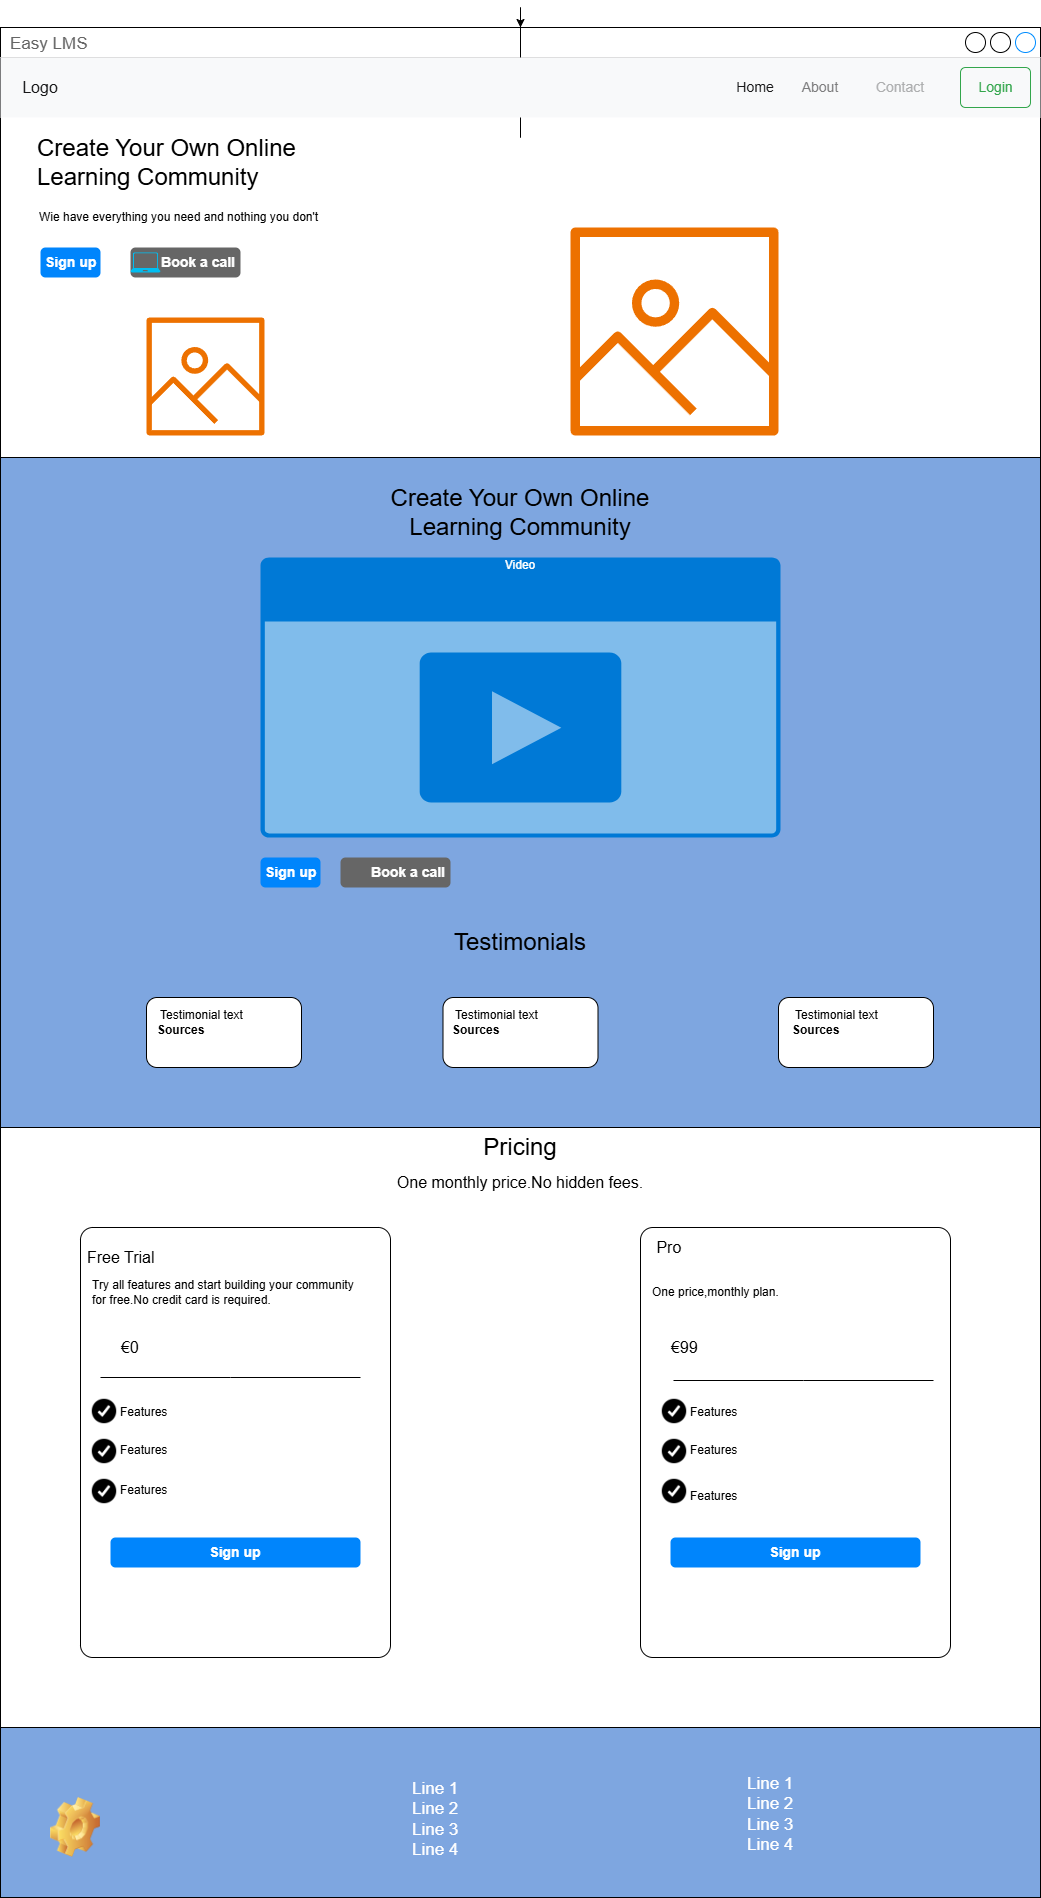

The diagram above was exported from draw.io. Its source (the exported page's mxGraphModel, read from the mxfile embedded in the PNG):
<mxGraphModel dx="3088" dy="784" grid="1" gridSize="10" guides="1" tooltips="1" connect="1" arrows="1" fold="1" page="1" pageScale="1" pageWidth="827" pageHeight="1169" math="0" shadow="0">
  <root>
    <mxCell id="0" />
    <mxCell id="1" parent="0" />
    <mxCell id="A6rSLq2CyQN57APdTKHA-6" style="edgeStyle=orthogonalEdgeStyle;rounded=0;orthogonalLoop=1;jettySize=auto;html=1;" edge="1" parent="1">
      <mxGeometry relative="1" as="geometry">
        <mxPoint x="-920" y="1240" as="targetPoint" />
        <mxPoint x="-920" y="1390" as="sourcePoint" />
      </mxGeometry>
    </mxCell>
    <mxCell id="iAAfDgUzA7BfcAlYRiRo-2" value="Easy LMS" style="strokeWidth=1;shadow=0;dashed=0;align=left;html=1;shape=mxgraph.mockup.containers.window;align=left;verticalAlign=top;spacingLeft=8;strokeColor2=#008cff;strokeColor3=#c4c4c4;fontColor=#666666;mainText=;fontSize=17;labelBackgroundColor=none;whiteSpace=wrap;" parent="1" vertex="1">
      <mxGeometry x="-1440" y="40" width="1040" height="1860" as="geometry" />
    </mxCell>
    <mxCell id="iAAfDgUzA7BfcAlYRiRo-23" style="edgeStyle=orthogonalEdgeStyle;rounded=0;orthogonalLoop=1;jettySize=auto;html=1;exitX=0.5;exitY=1;exitDx=0;exitDy=0;" parent="1" source="iAAfDgUzA7BfcAlYRiRo-13" target="iAAfDgUzA7BfcAlYRiRo-2" edge="1">
      <mxGeometry relative="1" as="geometry" />
    </mxCell>
    <mxCell id="iAAfDgUzA7BfcAlYRiRo-13" value="" style="html=1;shadow=0;dashed=0;fillColor=#F8F9FA;strokeColor=none;fontSize=16;fontColor=#181819;align=left;spacing=15;" parent="1" vertex="1">
      <mxGeometry x="-1440" y="70" width="1040" height="60" as="geometry" />
    </mxCell>
    <mxCell id="iAAfDgUzA7BfcAlYRiRo-14" value="" style="swimlane;shape=mxgraph.bootstrap.anchor;strokeColor=none;fillColor=none;fontColor=#0085FC;fontStyle=0;childLayout=stackLayout;horizontal=0;startSize=0;horizontalStack=1;resizeParent=1;resizeParentMax=0;resizeLast=0;collapsible=0;marginBottom=0;whiteSpace=wrap;html=1;resizeWidth=0;" parent="iAAfDgUzA7BfcAlYRiRo-13" vertex="1">
      <mxGeometry y="10" width="80" height="40" as="geometry" />
    </mxCell>
    <mxCell id="iAAfDgUzA7BfcAlYRiRo-15" value="Logo" style="text;strokeColor=none;align=center;verticalAlign=middle;spacingLeft=10;spacingRight=10;points=[[0,0.5],[1,0.5]];portConstraint=eastwest;rotatable=0;whiteSpace=wrap;html=1;fillColor=none;fontColor=#181819;fontSize=16;" parent="iAAfDgUzA7BfcAlYRiRo-14" vertex="1">
      <mxGeometry width="80" height="40" as="geometry" />
    </mxCell>
    <mxCell id="iAAfDgUzA7BfcAlYRiRo-21" value="Login" style="html=1;shadow=0;dashed=0;shape=mxgraph.bootstrap.rrect;rSize=5;fontSize=14;fontColor=#33A64C;strokeColor=#33A64C;fillColor=none;" parent="iAAfDgUzA7BfcAlYRiRo-13" vertex="1">
      <mxGeometry x="1" width="70" height="40" relative="1" as="geometry">
        <mxPoint x="-80" y="10" as="offset" />
      </mxGeometry>
    </mxCell>
    <mxCell id="iAAfDgUzA7BfcAlYRiRo-17" value="About" style="text;strokeColor=none;align=center;verticalAlign=middle;spacingLeft=10;spacingRight=10;points=[[0,0.5],[1,0.5]];portConstraint=eastwest;rotatable=0;whiteSpace=wrap;html=1;fillColor=none;fontColor=#7C7C7D;fontSize=14;" parent="iAAfDgUzA7BfcAlYRiRo-13" vertex="1">
      <mxGeometry x="780" y="10" width="80" height="40" as="geometry" />
    </mxCell>
    <mxCell id="iAAfDgUzA7BfcAlYRiRo-16" value="Home" style="text;strokeColor=none;align=center;verticalAlign=middle;spacingLeft=10;spacingRight=10;points=[[0,0.5],[1,0.5]];portConstraint=eastwest;rotatable=0;whiteSpace=wrap;html=1;fillColor=none;fontColor=#181819;fontSize=14;" parent="iAAfDgUzA7BfcAlYRiRo-13" vertex="1">
      <mxGeometry x="730" y="9.999999999999995" width="50" height="40" as="geometry" />
    </mxCell>
    <mxCell id="iAAfDgUzA7BfcAlYRiRo-20" value="Contact" style="text;strokeColor=none;align=center;verticalAlign=middle;spacingLeft=10;spacingRight=10;points=[[0,0.5],[1,0.5]];portConstraint=eastwest;rotatable=0;whiteSpace=wrap;html=1;fillColor=none;fontColor=#ADAEAF;fontSize=14;" parent="iAAfDgUzA7BfcAlYRiRo-13" vertex="1">
      <mxGeometry x="860" y="9.999999999999995" width="80" height="40" as="geometry" />
    </mxCell>
    <mxCell id="iAAfDgUzA7BfcAlYRiRo-26" value="&lt;span style=&quot;font-size: 24px;&quot;&gt;Create Your Own Online Learning Community&lt;/span&gt;" style="text;html=1;align=left;verticalAlign=middle;whiteSpace=wrap;rounded=0;" parent="1" vertex="1">
      <mxGeometry x="-1405" y="140" width="330" height="70" as="geometry" />
    </mxCell>
    <mxCell id="iAAfDgUzA7BfcAlYRiRo-27" value="Wie have everything you need and nothing you don't" style="text;html=1;align=left;verticalAlign=middle;whiteSpace=wrap;rounded=0;" parent="1" vertex="1">
      <mxGeometry x="-1403" y="210" width="330" height="40" as="geometry" />
    </mxCell>
    <mxCell id="iAAfDgUzA7BfcAlYRiRo-28" value="Sign up" style="html=1;shadow=0;dashed=0;shape=mxgraph.bootstrap.rrect;rSize=5;strokeColor=none;strokeWidth=1;fillColor=#0085FC;fontColor=#FFFFFF;whiteSpace=wrap;align=left;verticalAlign=middle;spacingLeft=0;fontStyle=1;fontSize=14;spacing=5;" parent="1" vertex="1">
      <mxGeometry x="-1400" y="260" width="60" height="30" as="geometry" />
    </mxCell>
    <mxCell id="iAAfDgUzA7BfcAlYRiRo-30" value="Book a call" style="html=1;shadow=0;dashed=0;shape=mxgraph.bootstrap.rrect;rSize=5;strokeColor=none;strokeWidth=1;fillColor=#666666;fontColor=#FFFFFF;whiteSpace=wrap;align=right;verticalAlign=middle;spacingLeft=0;fontStyle=1;fontSize=14;spacing=5;" parent="1" vertex="1">
      <mxGeometry x="-1310" y="260" width="110" height="30" as="geometry" />
    </mxCell>
    <mxCell id="iAAfDgUzA7BfcAlYRiRo-31" value="" style="verticalLabelPosition=bottom;html=1;verticalAlign=top;align=center;strokeColor=none;fillColor=#00BEF2;shape=mxgraph.azure.laptop;pointerEvents=1;" parent="1" vertex="1">
      <mxGeometry x="-1310" y="265" width="30" height="20" as="geometry" />
    </mxCell>
    <mxCell id="iAAfDgUzA7BfcAlYRiRo-35" value="" style="sketch=0;outlineConnect=0;fontColor=#232F3E;gradientColor=none;fillColor=#ED7100;strokeColor=none;dashed=0;verticalLabelPosition=bottom;verticalAlign=top;align=center;html=1;fontSize=12;fontStyle=0;aspect=fixed;pointerEvents=1;shape=mxgraph.aws4.container_registry_image;" parent="1" vertex="1">
      <mxGeometry x="-1294" y="330" width="118" height="118" as="geometry" />
    </mxCell>
    <mxCell id="iAAfDgUzA7BfcAlYRiRo-36" value="" style="sketch=0;outlineConnect=0;fontColor=#232F3E;gradientColor=none;fillColor=#ED7100;strokeColor=none;dashed=0;verticalLabelPosition=bottom;verticalAlign=top;align=center;html=1;fontSize=12;fontStyle=0;aspect=fixed;pointerEvents=1;shape=mxgraph.aws4.container_registry_image;" parent="1" vertex="1">
      <mxGeometry x="-870" y="240" width="208" height="208" as="geometry" />
    </mxCell>
    <mxCell id="iAAfDgUzA7BfcAlYRiRo-37" value="" style="rounded=0;whiteSpace=wrap;html=1;fillColor=#7EA6E0;" parent="1" vertex="1">
      <mxGeometry x="-1440" y="470" width="1040" height="670" as="geometry" />
    </mxCell>
    <mxCell id="A6rSLq2CyQN57APdTKHA-1" value="&lt;span style=&quot;font-size: 24px;&quot;&gt;Create Your Own Online Learning Community&lt;/span&gt;" style="text;html=1;align=center;verticalAlign=middle;whiteSpace=wrap;rounded=0;" vertex="1" parent="1">
      <mxGeometry x="-1085" y="490" width="330" height="70" as="geometry" />
    </mxCell>
    <mxCell id="A6rSLq2CyQN57APdTKHA-2" value="Video" style="html=1;whiteSpace=wrap;strokeColor=none;fillColor=#0079D6;labelPosition=center;verticalLabelPosition=middle;verticalAlign=top;align=center;fontSize=12;outlineConnect=0;spacingTop=-6;fontColor=#FFFFFF;sketch=0;shape=mxgraph.sitemap.video;" vertex="1" parent="1">
      <mxGeometry x="-1180" y="570" width="520" height="280" as="geometry" />
    </mxCell>
    <mxCell id="A6rSLq2CyQN57APdTKHA-3" value="Sign up" style="html=1;shadow=0;dashed=0;shape=mxgraph.bootstrap.rrect;rSize=5;strokeColor=none;strokeWidth=1;fillColor=#0085FC;fontColor=#FFFFFF;whiteSpace=wrap;align=left;verticalAlign=middle;spacingLeft=0;fontStyle=1;fontSize=14;spacing=5;" vertex="1" parent="1">
      <mxGeometry x="-1180" y="870" width="60" height="30" as="geometry" />
    </mxCell>
    <mxCell id="A6rSLq2CyQN57APdTKHA-4" value="Book a call" style="html=1;shadow=0;dashed=0;shape=mxgraph.bootstrap.rrect;rSize=5;strokeColor=none;strokeWidth=1;fillColor=#666666;fontColor=#FFFFFF;whiteSpace=wrap;align=right;verticalAlign=middle;spacingLeft=0;fontStyle=1;fontSize=14;spacing=5;" vertex="1" parent="1">
      <mxGeometry x="-1100" y="870" width="110" height="30" as="geometry" />
    </mxCell>
    <mxCell id="A6rSLq2CyQN57APdTKHA-5" value="&lt;span style=&quot;font-size: 24px;&quot;&gt;Testimonials&lt;/span&gt;" style="text;html=1;align=center;verticalAlign=middle;whiteSpace=wrap;rounded=0;" vertex="1" parent="1">
      <mxGeometry x="-1085" y="920" width="330" height="70" as="geometry" />
    </mxCell>
    <mxCell id="A6rSLq2CyQN57APdTKHA-9" value="" style="rounded=1;whiteSpace=wrap;html=1;align=left;" vertex="1" parent="1">
      <mxGeometry x="-1294" y="1010" width="155" height="70" as="geometry" />
    </mxCell>
    <mxCell id="A6rSLq2CyQN57APdTKHA-10" value="" style="rounded=1;whiteSpace=wrap;html=1;" vertex="1" parent="1">
      <mxGeometry x="-997.5" y="1010" width="155" height="70" as="geometry" />
    </mxCell>
    <mxCell id="A6rSLq2CyQN57APdTKHA-11" value="" style="rounded=1;whiteSpace=wrap;html=1;" vertex="1" parent="1">
      <mxGeometry x="-662" y="1010" width="155" height="70" as="geometry" />
    </mxCell>
    <mxCell id="A6rSLq2CyQN57APdTKHA-12" value="&amp;nbsp;Testimonial text &lt;b&gt;Sources&lt;/b&gt;" style="text;html=1;align=left;verticalAlign=middle;whiteSpace=wrap;rounded=0;" vertex="1" parent="1">
      <mxGeometry x="-1285" y="1020" width="115" height="30" as="geometry" />
    </mxCell>
    <mxCell id="A6rSLq2CyQN57APdTKHA-13" value="&amp;nbsp;Testimonial text &lt;b&gt;Sources&lt;/b&gt;" style="text;html=1;align=left;verticalAlign=middle;whiteSpace=wrap;rounded=0;" vertex="1" parent="1">
      <mxGeometry x="-990" y="1020" width="115" height="30" as="geometry" />
    </mxCell>
    <mxCell id="A6rSLq2CyQN57APdTKHA-14" value="&amp;nbsp;Testimonial text &lt;b&gt;Sources&lt;/b&gt;" style="text;html=1;align=left;verticalAlign=middle;whiteSpace=wrap;rounded=0;" vertex="1" parent="1">
      <mxGeometry x="-650" y="1020" width="115" height="30" as="geometry" />
    </mxCell>
    <mxCell id="A6rSLq2CyQN57APdTKHA-15" value="&lt;span style=&quot;font-size: 24px;&quot;&gt;Pricing&lt;/span&gt;" style="text;html=1;align=center;verticalAlign=middle;whiteSpace=wrap;rounded=0;" vertex="1" parent="1">
      <mxGeometry x="-1085" y="1140" width="330" height="40" as="geometry" />
    </mxCell>
    <mxCell id="A6rSLq2CyQN57APdTKHA-18" value="&lt;font size=&quot;3&quot;&gt;One monthly price.No hidden fees.&lt;/font&gt;" style="text;html=1;align=center;verticalAlign=middle;whiteSpace=wrap;rounded=0;" vertex="1" parent="1">
      <mxGeometry x="-1085" y="1180" width="330" height="30" as="geometry" />
    </mxCell>
    <mxCell id="A6rSLq2CyQN57APdTKHA-19" value="" style="rounded=1;whiteSpace=wrap;html=1;arcSize=4;" vertex="1" parent="1">
      <mxGeometry x="-1360" y="1240" width="310" height="430" as="geometry" />
    </mxCell>
    <mxCell id="A6rSLq2CyQN57APdTKHA-21" value="" style="rounded=1;whiteSpace=wrap;html=1;arcSize=4;" vertex="1" parent="1">
      <mxGeometry x="-800" y="1240" width="310" height="430" as="geometry" />
    </mxCell>
    <mxCell id="A6rSLq2CyQN57APdTKHA-22" value="&lt;font size=&quot;3&quot;&gt;Free Trial&lt;/font&gt;" style="text;html=1;align=left;verticalAlign=middle;whiteSpace=wrap;rounded=0;" vertex="1" parent="1">
      <mxGeometry x="-1355" y="1250" width="230" height="40" as="geometry" />
    </mxCell>
    <mxCell id="A6rSLq2CyQN57APdTKHA-27" value="&lt;font style=&quot;font-size: 12px;&quot;&gt;Try all features and start building your community for free.No credit card is required.&lt;/font&gt;" style="text;html=1;align=left;verticalAlign=middle;whiteSpace=wrap;rounded=0;" vertex="1" parent="1">
      <mxGeometry x="-1350" y="1290" width="270" height="30" as="geometry" />
    </mxCell>
    <mxCell id="A6rSLq2CyQN57APdTKHA-28" value="&lt;font size=&quot;3&quot;&gt;&amp;nbsp; €0&lt;/font&gt;" style="text;html=1;align=left;verticalAlign=middle;whiteSpace=wrap;rounded=0;" vertex="1" parent="1">
      <mxGeometry x="-1330" y="1340" width="230" height="40" as="geometry" />
    </mxCell>
    <mxCell id="A6rSLq2CyQN57APdTKHA-35" value="" style="endArrow=none;html=1;rounded=0;" edge="1" parent="1">
      <mxGeometry width="50" height="50" relative="1" as="geometry">
        <mxPoint x="-1340" y="1390" as="sourcePoint" />
        <mxPoint x="-1080" y="1390" as="targetPoint" />
        <Array as="points">
          <mxPoint x="-1210" y="1390" />
        </Array>
      </mxGeometry>
    </mxCell>
    <mxCell id="A6rSLq2CyQN57APdTKHA-39" value="" style="endArrow=none;html=1;rounded=0;" edge="1" parent="1">
      <mxGeometry width="50" height="50" relative="1" as="geometry">
        <mxPoint x="-767" y="1393" as="sourcePoint" />
        <mxPoint x="-507" y="1393" as="targetPoint" />
        <Array as="points">
          <mxPoint x="-637" y="1393" />
        </Array>
      </mxGeometry>
    </mxCell>
    <mxCell id="A6rSLq2CyQN57APdTKHA-41" value="&lt;font size=&quot;3&quot;&gt;&amp;nbsp;Pro&lt;/font&gt;&lt;div&gt;&lt;font size=&quot;3&quot;&gt;&lt;br&gt;&lt;/font&gt;&lt;/div&gt;" style="text;html=1;align=left;verticalAlign=middle;whiteSpace=wrap;rounded=0;" vertex="1" parent="1">
      <mxGeometry x="-790" y="1250" width="230" height="40" as="geometry" />
    </mxCell>
    <mxCell id="A6rSLq2CyQN57APdTKHA-42" value="One price,monthly plan." style="text;html=1;align=left;verticalAlign=middle;whiteSpace=wrap;rounded=0;" vertex="1" parent="1">
      <mxGeometry x="-790" y="1290" width="270" height="30" as="geometry" />
    </mxCell>
    <mxCell id="A6rSLq2CyQN57APdTKHA-43" value="&lt;font size=&quot;3&quot;&gt;&amp;nbsp; €99&lt;/font&gt;" style="text;html=1;align=left;verticalAlign=middle;whiteSpace=wrap;rounded=0;" vertex="1" parent="1">
      <mxGeometry x="-780" y="1340" width="230" height="40" as="geometry" />
    </mxCell>
    <mxCell id="A6rSLq2CyQN57APdTKHA-44" value="" style="shape=image;html=1;verticalAlign=top;verticalLabelPosition=bottom;labelBackgroundColor=#ffffff;imageAspect=0;aspect=fixed;image=https://cdn4.iconfinder.com/data/icons/ionicons/512/icon-checkmark-circled-128.png" vertex="1" parent="1">
      <mxGeometry x="-1350" y="1410" width="28" height="28" as="geometry" />
    </mxCell>
    <mxCell id="A6rSLq2CyQN57APdTKHA-45" value="" style="shape=image;html=1;verticalAlign=top;verticalLabelPosition=bottom;labelBackgroundColor=#ffffff;imageAspect=0;aspect=fixed;image=https://cdn4.iconfinder.com/data/icons/ionicons/512/icon-checkmark-circled-128.png" vertex="1" parent="1">
      <mxGeometry x="-1350" y="1450" width="28" height="28" as="geometry" />
    </mxCell>
    <mxCell id="A6rSLq2CyQN57APdTKHA-46" value="" style="shape=image;html=1;verticalAlign=top;verticalLabelPosition=bottom;labelBackgroundColor=#ffffff;imageAspect=0;aspect=fixed;image=https://cdn4.iconfinder.com/data/icons/ionicons/512/icon-checkmark-circled-128.png" vertex="1" parent="1">
      <mxGeometry x="-1350" y="1490" width="28" height="28" as="geometry" />
    </mxCell>
    <mxCell id="A6rSLq2CyQN57APdTKHA-47" value="Features" style="text;html=1;align=left;verticalAlign=middle;whiteSpace=wrap;rounded=0;" vertex="1" parent="1">
      <mxGeometry x="-1322" y="1410" width="132" height="30" as="geometry" />
    </mxCell>
    <mxCell id="A6rSLq2CyQN57APdTKHA-48" value="Features" style="text;html=1;align=left;verticalAlign=middle;whiteSpace=wrap;rounded=0;" vertex="1" parent="1">
      <mxGeometry x="-1322" y="1448" width="132" height="30" as="geometry" />
    </mxCell>
    <mxCell id="A6rSLq2CyQN57APdTKHA-49" value="Features" style="text;html=1;align=left;verticalAlign=middle;whiteSpace=wrap;rounded=0;" vertex="1" parent="1">
      <mxGeometry x="-1322" y="1488" width="132" height="30" as="geometry" />
    </mxCell>
    <mxCell id="A6rSLq2CyQN57APdTKHA-57" value="" style="shape=image;html=1;verticalAlign=top;verticalLabelPosition=bottom;labelBackgroundColor=#ffffff;imageAspect=0;aspect=fixed;image=https://cdn4.iconfinder.com/data/icons/ionicons/512/icon-checkmark-circled-128.png" vertex="1" parent="1">
      <mxGeometry x="-780" y="1410" width="28" height="28" as="geometry" />
    </mxCell>
    <mxCell id="A6rSLq2CyQN57APdTKHA-58" value="" style="shape=image;html=1;verticalAlign=top;verticalLabelPosition=bottom;labelBackgroundColor=#ffffff;imageAspect=0;aspect=fixed;image=https://cdn4.iconfinder.com/data/icons/ionicons/512/icon-checkmark-circled-128.png" vertex="1" parent="1">
      <mxGeometry x="-780" y="1450" width="28" height="28" as="geometry" />
    </mxCell>
    <mxCell id="A6rSLq2CyQN57APdTKHA-59" value="" style="shape=image;html=1;verticalAlign=top;verticalLabelPosition=bottom;labelBackgroundColor=#ffffff;imageAspect=0;aspect=fixed;image=https://cdn4.iconfinder.com/data/icons/ionicons/512/icon-checkmark-circled-128.png" vertex="1" parent="1">
      <mxGeometry x="-780" y="1490" width="28" height="28" as="geometry" />
    </mxCell>
    <mxCell id="A6rSLq2CyQN57APdTKHA-60" value="Features" style="text;html=1;align=left;verticalAlign=middle;whiteSpace=wrap;rounded=0;" vertex="1" parent="1">
      <mxGeometry x="-752" y="1410" width="132" height="30" as="geometry" />
    </mxCell>
    <mxCell id="A6rSLq2CyQN57APdTKHA-61" value="Features" style="text;html=1;align=left;verticalAlign=middle;whiteSpace=wrap;rounded=0;" vertex="1" parent="1">
      <mxGeometry x="-752" y="1448" width="132" height="30" as="geometry" />
    </mxCell>
    <mxCell id="A6rSLq2CyQN57APdTKHA-62" value="Features" style="text;html=1;align=left;verticalAlign=middle;whiteSpace=wrap;rounded=0;" vertex="1" parent="1">
      <mxGeometry x="-752" y="1500" width="132" height="18" as="geometry" />
    </mxCell>
    <mxCell id="A6rSLq2CyQN57APdTKHA-63" value="Sign up" style="html=1;shadow=0;dashed=0;shape=mxgraph.bootstrap.rrect;rSize=5;strokeColor=none;strokeWidth=1;fillColor=#0085FC;fontColor=#FFFFFF;whiteSpace=wrap;align=center;verticalAlign=middle;spacingLeft=0;fontStyle=1;fontSize=14;spacing=5;" vertex="1" parent="1">
      <mxGeometry x="-1330" y="1550" width="250" height="30" as="geometry" />
    </mxCell>
    <mxCell id="A6rSLq2CyQN57APdTKHA-64" value="Sign up" style="html=1;shadow=0;dashed=0;shape=mxgraph.bootstrap.rrect;rSize=5;strokeColor=none;strokeWidth=1;fillColor=#0085FC;fontColor=#FFFFFF;whiteSpace=wrap;align=center;verticalAlign=middle;spacingLeft=0;fontStyle=1;fontSize=14;spacing=5;" vertex="1" parent="1">
      <mxGeometry x="-770" y="1550" width="250" height="30" as="geometry" />
    </mxCell>
    <mxCell id="A6rSLq2CyQN57APdTKHA-65" value="" style="rounded=0;whiteSpace=wrap;html=1;fillColor=#7EA6E0;" vertex="1" parent="1">
      <mxGeometry x="-1440" y="1740" width="1040" height="170" as="geometry" />
    </mxCell>
    <mxCell id="A6rSLq2CyQN57APdTKHA-67" value="" style="shape=image;html=1;verticalLabelPosition=bottom;verticalAlign=top;imageAspect=0;image=img/clipart/Gear_128x128.png" vertex="1" parent="1">
      <mxGeometry x="-1390" y="1810" width="50" height="60" as="geometry" />
    </mxCell>
    <mxCell id="A6rSLq2CyQN57APdTKHA-68" value="Line 1&lt;br&gt;Line 2&lt;br&gt;Line 3&lt;br&gt;Line 4" style="strokeWidth=1;shadow=0;dashed=0;align=center;html=1;shape=mxgraph.mockup.text.bulletedList;textColor=#666666;mainText=,,,,;textSize=17;bulletStyle=none;strokeColor=none;fillColor=none;align=left;verticalAlign=top;fontSize=17;fontColor=#FFFFFF;" vertex="1" parent="1">
      <mxGeometry x="-1030" y="1785" width="60" height="110" as="geometry" />
    </mxCell>
    <mxCell id="A6rSLq2CyQN57APdTKHA-70" value="Line 1&lt;br&gt;Line 2&lt;br&gt;Line 3&lt;br&gt;Line 4" style="strokeWidth=1;shadow=0;dashed=0;align=center;html=1;shape=mxgraph.mockup.text.bulletedList;textColor=#666666;mainText=,,,,;textSize=17;bulletStyle=none;strokeColor=none;fillColor=none;align=left;verticalAlign=top;fontSize=17;fontColor=#FFFFFF;" vertex="1" parent="1">
      <mxGeometry x="-695" y="1780" width="60" height="110" as="geometry" />
    </mxCell>
  </root>
</mxGraphModel>